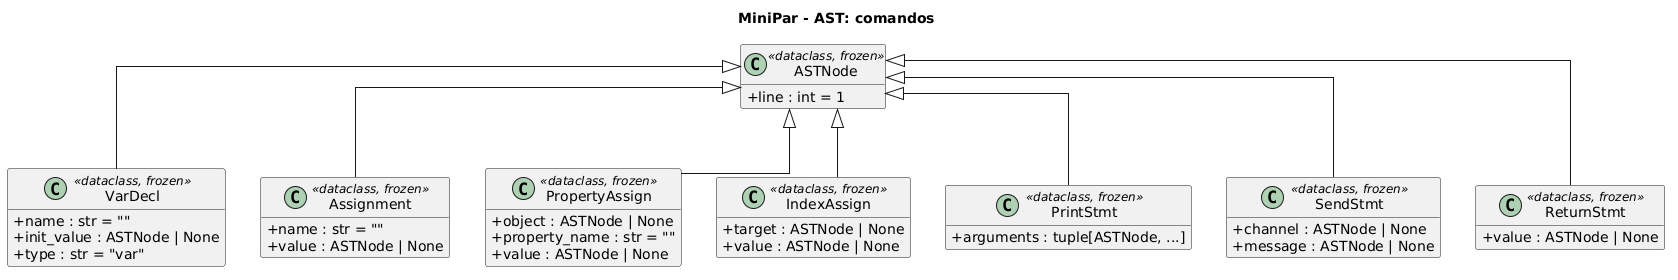

The diagram above was rendered by PlantUML. Its source (embedded in the PNG):
@startuml ast_comandos
title MiniPar - AST: comandos

skinparam classAttributeIconSize 0
skinparam shadowing false
skinparam linetype ortho
skinparam packageStyle rectangle
hide empty members

class ASTNode <<dataclass, frozen>> {
  +line : int = 1
}

class VarDecl <<dataclass, frozen>> {
  +name : str = ""
  +init_value : ASTNode | None
  +type : str = "var"
}
class Assignment <<dataclass, frozen>> {
  +name : str = ""
  +value : ASTNode | None
}
class PropertyAssign <<dataclass, frozen>> {
  +object : ASTNode | None
  +property_name : str = ""
  +value : ASTNode | None
}
class IndexAssign <<dataclass, frozen>> {
  +target : ASTNode | None
  +value : ASTNode | None
}
class PrintStmt <<dataclass, frozen>> {
  +arguments : tuple[ASTNode, ...]
}
class SendStmt <<dataclass, frozen>> {
  +channel : ASTNode | None
  +message : ASTNode | None
}
class ReturnStmt <<dataclass, frozen>> {
  +value : ASTNode | None
}

ASTNode <|-- VarDecl
ASTNode <|-- Assignment
ASTNode <|-- PropertyAssign
ASTNode <|-- IndexAssign
ASTNode <|-- PrintStmt
ASTNode <|-- SendStmt
ASTNode <|-- ReturnStmt
@enduml